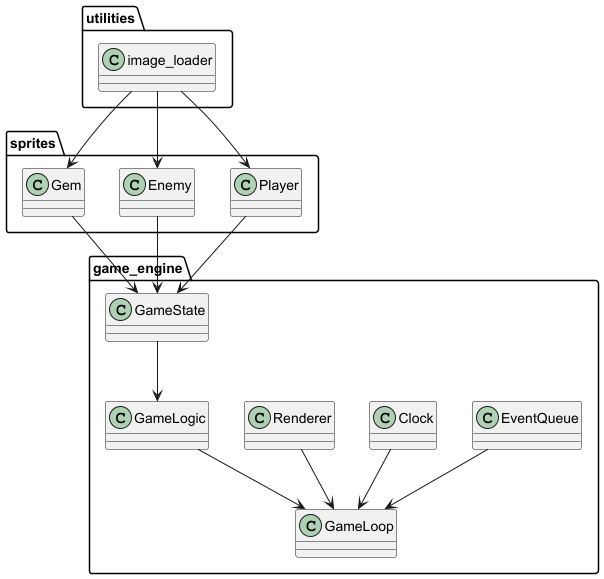

The diagram above was rendered by PlantUML. Its source (embedded in the PNG):
@startuml
' Packages
package "sprites" {
        class "Player"
        class "Enemy"
        class "Gem"
}

package "game_engine" {
        class "GameLoop"
        class "EventQueue"
        class "Clock"
        class "Renderer"
        class "GameState"
        class "GameLogic"
}

package "utilities" {
        class "image_loader"
}

' Relationships
image_loader --> Player
image_loader --> Enemy
image_loader --> Gem
Player --> GameState
Enemy --> GameState
Gem --> GameState
GameState --> GameLogic
GameLogic --> GameLoop
Clock --> GameLoop
Renderer --> GameLoop
EventQueue --> GameLoop

@enduml